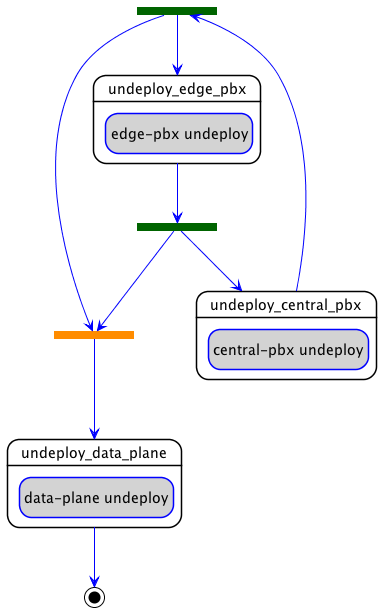

The diagram above was rendered by PlantUML. Its source (embedded in the PNG):
@startuml
hide empty description
skinparam shadowing false
skinparam state {
  ArrowColor blue
  BorderColor blue
  EndColor black
  StartColor green
  BackGroundColor<< step >> white
  BorderColor<< step >> black
  BackGroundColor<< delegate >> lightgrey
  BackGroundColor<< set_state >> white
  BackGroundColor<< call_operation >> lightblue
  BackGroundColor<< inline >> white
}
skinparam ActivityBarColor<<fork>> DarkGreen
skinparam ActivityBarColor<<join>> DarkOrange

state "undeploy_central_pbx" as step_parallel_undeploy_undeploy_central_pbx << step >> {
  state "central-pbx undeploy" as step_parallel_undeploy_undeploy_central_pbx_central_pbx_undeploy << delegate >>
}
state "undeploy_edge_pbx" as step_parallel_undeploy_undeploy_edge_pbx << step >> {
  state "edge-pbx undeploy" as step_parallel_undeploy_undeploy_edge_pbx_edge_pbx_undeploy << delegate >>
}
state "undeploy_data_plane" as step_parallel_undeploy_undeploy_data_plane << step >> {
  state "data-plane undeploy" as step_parallel_undeploy_undeploy_data_plane_data_plane_undeploy << delegate >>
}
  state step_parallel_undeploy_undeploy_data_plane_join <<join>>
  step_parallel_undeploy_undeploy_data_plane_join --> step_parallel_undeploy_undeploy_data_plane
state step_parallel_undeploy_undeploy_central_pbx_fork <<fork>>
step_parallel_undeploy_undeploy_central_pbx --> step_parallel_undeploy_undeploy_central_pbx_fork
step_parallel_undeploy_undeploy_central_pbx_fork --> step_parallel_undeploy_undeploy_edge_pbx
step_parallel_undeploy_undeploy_central_pbx_fork --> step_parallel_undeploy_undeploy_data_plane_join
state step_parallel_undeploy_undeploy_edge_pbx_fork <<fork>>
step_parallel_undeploy_undeploy_edge_pbx --> step_parallel_undeploy_undeploy_edge_pbx_fork
step_parallel_undeploy_undeploy_edge_pbx_fork --> step_parallel_undeploy_undeploy_central_pbx
step_parallel_undeploy_undeploy_edge_pbx_fork --> step_parallel_undeploy_undeploy_data_plane_join
step_parallel_undeploy_undeploy_data_plane --> [*]
@enduml